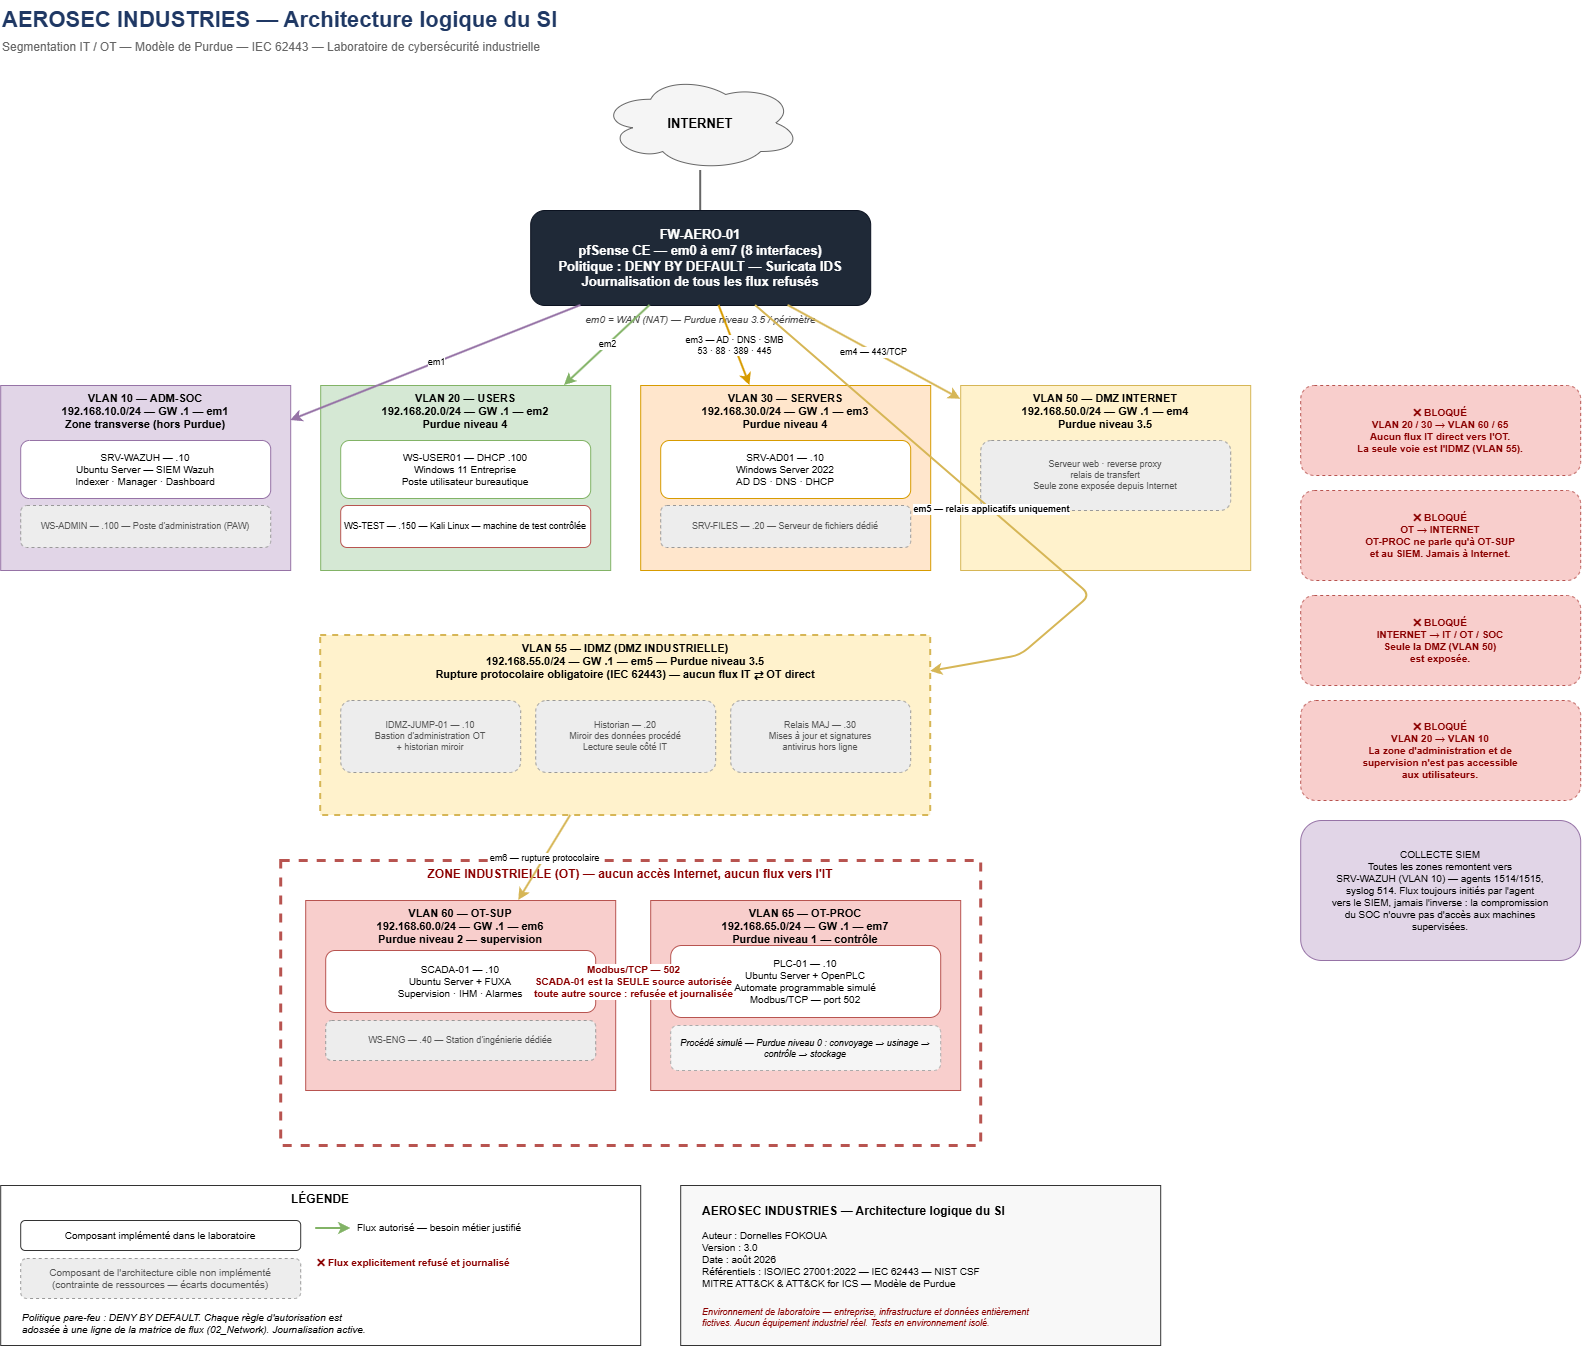

The diagram above was exported from draw.io. Its source (the exported page's mxGraphModel, read from the mxfile embedded in the PNG):
<mxGraphModel dx="2315" dy="1415" grid="1" gridSize="10" guides="1" tooltips="1" connect="1" arrows="1" fold="1" page="1" pageScale="1" pageWidth="1700" pageHeight="1400" math="0" shadow="0">
  <root>
    <mxCell id="0" />
    <mxCell id="1" parent="0" />
    <mxCell id="t1" parent="1" style="text;html=1;align=left;fontSize=22;fontStyle=1;fontColor=#1F3864;" value="AEROSEC INDUSTRIES — Architecture logique du SI" vertex="1">
      <mxGeometry height="34" width="900" x="60" y="25" as="geometry" />
    </mxCell>
    <mxCell id="t2" parent="1" style="text;html=1;align=left;fontSize=12;fontColor=#666666;" value="Segmentation IT / OT — Modèle de Purdue — IEC 62443 — Laboratoire de cybersécurité industrielle" vertex="1">
      <mxGeometry height="20" width="900" x="60" y="58" as="geometry" />
    </mxCell>
    <mxCell id="net" parent="1" style="ellipse;shape=cloud;whiteSpace=wrap;html=1;fillColor=#f5f5f5;strokeColor=#666666;fontSize=13;fontStyle=1;" value="INTERNET" vertex="1">
      <mxGeometry height="95" width="200" x="660" y="100" as="geometry" />
    </mxCell>
    <mxCell id="fw" parent="1" style="rounded=1;whiteSpace=wrap;html=1;fillColor=#1F2937;strokeColor=#0B1220;fontColor=#FFFFFF;fontSize=13;fontStyle=1;" value="FW-AERO-01&#10;pfSense CE — em0 à em7 (8 interfaces)&#10;Politique : DENY BY DEFAULT — Suricata IDS&#10;Journalisation de tous les flux refusés" vertex="1">
      <mxGeometry height="95" width="340" x="590" y="235" as="geometry" />
    </mxCell>
    <mxCell id="fwlvl" parent="1" style="text;html=1;align=center;fontSize=10;fontStyle=2;fontColor=#444444;" value="em0 = WAN (NAT) — Purdue niveau 3.5 / périmètre" vertex="1">
      <mxGeometry height="18" width="340" x="590" y="332" as="geometry" />
    </mxCell>
    <mxCell id="e_net_fw" edge="1" parent="1" source="net" style="endArrow=none;html=1;strokeWidth=2;strokeColor=#666666;" target="fw">
      <mxGeometry relative="1" as="geometry" />
    </mxCell>
    <mxCell id="z10" parent="1" style="rounded=0;whiteSpace=wrap;html=1;fillColor=#e1d5e7;strokeColor=#9673a6;verticalAlign=top;fontSize=11;fontStyle=1;" value="VLAN 10 — ADM-SOC&#10;192.168.10.0/24 — GW .1 — em1&#10;Zone transverse (hors Purdue)" vertex="1">
      <mxGeometry height="185" width="290" x="60" y="410" as="geometry" />
    </mxCell>
    <mxCell id="m_wazuh" parent="1" style="rounded=1;whiteSpace=wrap;html=1;fillColor=#FFFFFF;strokeColor=#9673a6;fontSize=10;" value="SRV-WAZUH — .10&#10;Ubuntu Server — SIEM Wazuh&#10;Indexer · Manager · Dashboard" vertex="1">
      <mxGeometry height="58" width="250" x="80" y="465" as="geometry" />
    </mxCell>
    <mxCell id="m_wsadmin" parent="1" style="rounded=1;whiteSpace=wrap;html=1;fillColor=#EDEDED;strokeColor=#999999;dashed=1;fontSize=9;fontColor=#555555;" value="WS-ADMIN — .100 — Poste d'administration (PAW)" vertex="1">
      <mxGeometry height="42" width="250" x="80" y="530" as="geometry" />
    </mxCell>
    <mxCell id="z20" parent="1" style="rounded=0;whiteSpace=wrap;html=1;fillColor=#d5e8d4;strokeColor=#82b366;verticalAlign=top;fontSize=11;fontStyle=1;" value="VLAN 20 — USERS&#10;192.168.20.0/24 — GW .1 — em2&#10;Purdue niveau 4" vertex="1">
      <mxGeometry height="185" width="290" x="380" y="410" as="geometry" />
    </mxCell>
    <mxCell id="m_wsuser" parent="1" style="rounded=1;whiteSpace=wrap;html=1;fillColor=#FFFFFF;strokeColor=#82b366;fontSize=10;" value="WS-USER01 — DHCP .100&#10;Windows 11 Entreprise&#10;Poste utilisateur bureautique" vertex="1">
      <mxGeometry height="58" width="250" x="400" y="465" as="geometry" />
    </mxCell>
    <mxCell id="m_kali" parent="1" style="rounded=1;whiteSpace=wrap;html=1;fillColor=#FFFFFF;strokeColor=#b85450;fontSize=9;" value="WS-TEST — .150 — Kali Linux — machine de test contrôlée" vertex="1">
      <mxGeometry height="42" width="250" x="400" y="530" as="geometry" />
    </mxCell>
    <mxCell id="z30" parent="1" style="rounded=0;whiteSpace=wrap;html=1;fillColor=#ffe6cc;strokeColor=#d79b00;verticalAlign=top;fontSize=11;fontStyle=1;" value="VLAN 30 — SERVERS&#10;192.168.30.0/24 — GW .1 — em3&#10;Purdue niveau 4" vertex="1">
      <mxGeometry height="185" width="290" x="700" y="410" as="geometry" />
    </mxCell>
    <mxCell id="m_ad" parent="1" style="rounded=1;whiteSpace=wrap;html=1;fillColor=#FFFFFF;strokeColor=#d79b00;fontSize=10;" value="SRV-AD01 — .10&#10;Windows Server 2022&#10;AD DS · DNS · DHCP" vertex="1">
      <mxGeometry height="58" width="250" x="720" y="465" as="geometry" />
    </mxCell>
    <mxCell id="m_files" parent="1" style="rounded=1;whiteSpace=wrap;html=1;fillColor=#EDEDED;strokeColor=#999999;dashed=1;fontSize=9;fontColor=#555555;" value="SRV-FILES — .20 — Serveur de fichiers dédié" vertex="1">
      <mxGeometry height="42" width="250" x="720" y="530" as="geometry" />
    </mxCell>
    <mxCell id="z50" parent="1" style="rounded=0;whiteSpace=wrap;html=1;fillColor=#fff2cc;strokeColor=#d6b656;verticalAlign=top;fontSize=11;fontStyle=1;" value="VLAN 50 — DMZ INTERNET&#10;192.168.50.0/24 — GW .1 — em4&#10;Purdue niveau 3.5" vertex="1">
      <mxGeometry height="185" width="290" x="1020" y="410" as="geometry" />
    </mxCell>
    <mxCell id="m_web" parent="1" style="rounded=1;whiteSpace=wrap;html=1;fillColor=#EDEDED;strokeColor=#999999;dashed=1;fontSize=9;fontColor=#555555;" value="Serveur web · reverse proxy&#10;relais de transfert&#10;Seule zone exposée depuis Internet" vertex="1">
      <mxGeometry height="70" width="250" x="1040" y="465" as="geometry" />
    </mxCell>
    <mxCell id="z55" parent="1" style="rounded=0;whiteSpace=wrap;html=1;fillColor=#fff2cc;strokeColor=#d6b656;verticalAlign=top;fontSize=11;fontStyle=1;dashed=1;strokeWidth=2;" value="VLAN 55 — IDMZ (DMZ INDUSTRIELLE)&#10;192.168.55.0/24 — GW .1 — em5 — Purdue niveau 3.5&#10;Rupture protocolaire obligatoire (IEC 62443) — aucun flux IT ⇄ OT direct" vertex="1">
      <mxGeometry height="180" width="610" x="380" y="660" as="geometry" />
    </mxCell>
    <mxCell id="m_jump" parent="1" style="rounded=1;whiteSpace=wrap;html=1;fillColor=#EDEDED;strokeColor=#999999;dashed=1;fontSize=9;fontColor=#555555;" value="IDMZ-JUMP-01 — .10&#10;Bastion d'administration OT&#10;+ historian miroir" vertex="1">
      <mxGeometry height="72" width="180" x="400" y="725" as="geometry" />
    </mxCell>
    <mxCell id="m_hist" parent="1" style="rounded=1;whiteSpace=wrap;html=1;fillColor=#EDEDED;strokeColor=#999999;dashed=1;fontSize=9;fontColor=#555555;" value="Historian — .20&#10;Miroir des données procédé&#10;Lecture seule côté IT" vertex="1">
      <mxGeometry height="72" width="180" x="595" y="725" as="geometry" />
    </mxCell>
    <mxCell id="m_patch" parent="1" style="rounded=1;whiteSpace=wrap;html=1;fillColor=#EDEDED;strokeColor=#999999;dashed=1;fontSize=9;fontColor=#555555;" value="Relais MAJ — .30&#10;Mises à jour et signatures&#10;antivirus hors ligne" vertex="1">
      <mxGeometry height="72" width="180" x="790" y="725" as="geometry" />
    </mxCell>
    <mxCell id="zot" parent="1" style="rounded=0;whiteSpace=wrap;html=1;fillColor=none;strokeColor=#b85450;verticalAlign=top;fontSize=12;fontStyle=1;dashed=1;strokeWidth=3;fontColor=#8B0000;" value="ZONE INDUSTRIELLE (OT) — aucun accès Internet, aucun flux vers l'IT" vertex="1">
      <mxGeometry height="285" width="700" x="340" y="885" as="geometry" />
    </mxCell>
    <mxCell id="z60" parent="1" style="rounded=0;whiteSpace=wrap;html=1;fillColor=#f8cecc;strokeColor=#b85450;verticalAlign=top;fontSize=11;fontStyle=1;" value="VLAN 60 — OT-SUP&#10;192.168.60.0/24 — GW .1 — em6&#10;Purdue niveau 2 — supervision" vertex="1">
      <mxGeometry height="190" width="310" x="365" y="925" as="geometry" />
    </mxCell>
    <mxCell id="m_scada" parent="1" style="rounded=1;whiteSpace=wrap;html=1;fillColor=#FFFFFF;strokeColor=#b85450;fontSize=10;" value="SCADA-01 — .10&#10;Ubuntu Server + FUXA&#10;Supervision · IHM · Alarmes" vertex="1">
      <mxGeometry height="62" width="270" x="385" y="975" as="geometry" />
    </mxCell>
    <mxCell id="m_eng" parent="1" style="rounded=1;whiteSpace=wrap;html=1;fillColor=#EDEDED;strokeColor=#999999;dashed=1;fontSize=9;fontColor=#555555;" value="WS-ENG — .40 — Station d'ingénierie dédiée" vertex="1">
      <mxGeometry height="40" width="270" x="385" y="1045" as="geometry" />
    </mxCell>
    <mxCell id="z65" parent="1" style="rounded=0;whiteSpace=wrap;html=1;fillColor=#f8cecc;strokeColor=#b85450;verticalAlign=top;fontSize=11;fontStyle=1;" value="VLAN 65 — OT-PROC&#10;192.168.65.0/24 — GW .1 — em7&#10;Purdue niveau 1 — contrôle" vertex="1">
      <mxGeometry height="190" width="310" x="710" y="925" as="geometry" />
    </mxCell>
    <mxCell id="m_plc" parent="1" style="rounded=1;whiteSpace=wrap;html=1;fillColor=#FFFFFF;strokeColor=#b85450;fontSize=10;" value="PLC-01 — .10&#10;Ubuntu Server + OpenPLC&#10;Automate programmable simulé&#10;Modbus/TCP — port 502" vertex="1">
      <mxGeometry height="72" width="270" x="730" y="970" as="geometry" />
    </mxCell>
    <mxCell id="m_proc" parent="1" style="rounded=1;whiteSpace=wrap;html=1;fillColor=#F5F5F5;strokeColor=#AAAAAA;dashed=1;fontSize=9;fontStyle=2;" value="Procédé simulé — Purdue niveau 0 : convoyage → usinage → contrôle → stockage" vertex="1">
      <mxGeometry height="45" width="270" x="730" y="1050" as="geometry" />
    </mxCell>
    <mxCell id="e_fw10" edge="1" parent="1" source="fw" style="endArrow=classic;html=1;strokeWidth=2;strokeColor=#9673a6;fontSize=9;" target="z10" value="em1">
      <mxGeometry relative="1" as="geometry" />
    </mxCell>
    <mxCell id="e_fw20" edge="1" parent="1" source="fw" style="endArrow=classic;html=1;strokeWidth=2;strokeColor=#82b366;fontSize=9;" target="z20" value="em2">
      <mxGeometry relative="1" as="geometry" />
    </mxCell>
    <mxCell id="e_fw30" edge="1" parent="1" source="fw" style="endArrow=classic;html=1;strokeWidth=2;strokeColor=#d79b00;fontSize=9;" target="z30" value="em3 — AD · DNS · SMB&#10;53 · 88 · 389 · 445">
      <mxGeometry relative="1" as="geometry" />
    </mxCell>
    <mxCell id="e_fw50" edge="1" parent="1" source="fw" style="endArrow=classic;html=1;strokeWidth=2;strokeColor=#d6b656;fontSize=9;" target="z50" value="em4 — 443/TCP">
      <mxGeometry relative="1" as="geometry" />
    </mxCell>
    <mxCell id="e_fw55" edge="1" parent="1" source="fw" style="endArrow=classic;html=1;strokeWidth=2;strokeColor=#d6b656;fontSize=9;fontStyle=1;" target="z55" value="em5 — relais applicatifs uniquement">
      <mxGeometry relative="1" as="geometry">
        <Array as="points">
          <mxPoint x="1150" y="620" />
          <mxPoint x="1080" y="680" />
        </Array>
      </mxGeometry>
    </mxCell>
    <mxCell id="e_5560" edge="1" parent="1" source="z55" style="endArrow=classic;html=1;strokeWidth=2;strokeColor=#d6b656;fontSize=9;" target="z60" value="em6 — rupture protocolaire">
      <mxGeometry relative="1" as="geometry" />
    </mxCell>
    <mxCell id="e_modbus" edge="1" parent="1" source="m_scada" style="endArrow=classic;html=1;strokeWidth=3;strokeColor=#b85450;fontSize=10;fontStyle=1;fontColor=#8B0000;" target="m_plc" value="Modbus/TCP — 502&#10;SCADA-01 est la SEULE source autorisée&#10;toute autre source : refusée et journalisée">
      <mxGeometry relative="1" as="geometry" />
    </mxCell>
    <mxCell id="blk1" parent="1" style="rounded=1;whiteSpace=wrap;html=1;fillColor=#f8cecc;strokeColor=#b85450;fontSize=10;fontStyle=1;fontColor=#8B0000;dashed=1;" value="✖ BLOQUÉ&#10;VLAN 20 / 30 → VLAN 60 / 65&#10;Aucun flux IT direct vers l'OT.&#10;La seule voie est l'IDMZ (VLAN 55)." vertex="1">
      <mxGeometry height="90" width="280" x="1360" y="410" as="geometry" />
    </mxCell>
    <mxCell id="blk2" parent="1" style="rounded=1;whiteSpace=wrap;html=1;fillColor=#f8cecc;strokeColor=#b85450;fontSize=10;fontStyle=1;fontColor=#8B0000;dashed=1;" value="✖ BLOQUÉ&#10;OT → INTERNET&#10;OT-PROC ne parle qu'à OT-SUP&#10;et au SIEM. Jamais à Internet." vertex="1">
      <mxGeometry height="90" width="280" x="1360" y="515" as="geometry" />
    </mxCell>
    <mxCell id="blk3" parent="1" style="rounded=1;whiteSpace=wrap;html=1;fillColor=#f8cecc;strokeColor=#b85450;fontSize=10;fontStyle=1;fontColor=#8B0000;dashed=1;" value="✖ BLOQUÉ&#10;INTERNET → IT / OT / SOC&#10;Seule la DMZ (VLAN 50)&#10;est exposée." vertex="1">
      <mxGeometry height="90" width="280" x="1360" y="620" as="geometry" />
    </mxCell>
    <mxCell id="blk4" parent="1" style="rounded=1;whiteSpace=wrap;html=1;fillColor=#f8cecc;strokeColor=#b85450;fontSize=10;fontStyle=1;fontColor=#8B0000;dashed=1;" value="✖ BLOQUÉ&#10;VLAN 20 → VLAN 10&#10;La zone d'administration et de&#10;supervision n'est pas accessible&#10;aux utilisateurs." vertex="1">
      <mxGeometry height="100" width="280" x="1360" y="725" as="geometry" />
    </mxCell>
    <mxCell id="siem" parent="1" style="rounded=1;whiteSpace=wrap;html=1;fillColor=#e1d5e7;strokeColor=#9673a6;fontSize=10;" value="COLLECTE SIEM&#10;Toutes les zones remontent vers&#10;SRV-WAZUH (VLAN 10) — agents 1514/1515,&#10;syslog 514. Flux toujours initiés par l'agent&#10;vers le SIEM, jamais l'inverse : la compromission&#10;du SOC n'ouvre pas d'accès aux machines&#10;supervisées." vertex="1">
      <mxGeometry height="140" width="280" x="1360" y="845" as="geometry" />
    </mxCell>
    <mxCell id="lg" parent="1" style="rounded=0;whiteSpace=wrap;html=1;fillColor=none;strokeColor=#333333;verticalAlign=top;fontSize=12;fontStyle=1;" value="LÉGENDE" vertex="1">
      <mxGeometry height="160" width="640" x="60" y="1210" as="geometry" />
    </mxCell>
    <mxCell id="lg_a" parent="1" style="rounded=1;whiteSpace=wrap;html=1;fillColor=#FFFFFF;strokeColor=#333333;fontSize=10;" value="Composant implémenté dans le laboratoire" vertex="1">
      <mxGeometry height="30" width="280" x="80" y="1245" as="geometry" />
    </mxCell>
    <mxCell id="lg_b" parent="1" style="rounded=1;whiteSpace=wrap;html=1;fillColor=#EDEDED;strokeColor=#999999;dashed=1;fontSize=10;fontColor=#555555;" value="Composant de l'architecture cible non implémenté&#10;(contrainte de ressources — écarts documentés)" vertex="1">
      <mxGeometry height="40" width="280" x="80" y="1283" as="geometry" />
    </mxCell>
    <mxCell id="lg_c" parent="1" style="text;html=1;align=left;fontSize=10;" value="Flux autorisé — besoin métier justifié" vertex="1">
      <mxGeometry height="26" width="270" x="415" y="1240" as="geometry" />
    </mxCell>
    <mxCell id="lg_cl" edge="1" parent="1" style="endArrow=classic;html=1;strokeWidth=2;strokeColor=#82b366;">
      <mxGeometry relative="1" as="geometry">
        <mxPoint x="375" y="1253" as="sourcePoint" />
        <mxPoint x="410" y="1253" as="targetPoint" />
      </mxGeometry>
    </mxCell>
    <mxCell id="lg_d" parent="1" style="text;html=1;align=left;fontSize=10;fontColor=#8B0000;fontStyle=1;" value="✖  Flux explicitement refusé et journalisé" vertex="1">
      <mxGeometry height="24" width="290" x="375" y="1275" as="geometry" />
    </mxCell>
    <mxCell id="lg_e" parent="1" style="text;html=1;align=left;fontSize=10;fontStyle=2;" value="Politique pare-feu : DENY BY DEFAULT. Chaque règle d'autorisation est&#10;adossée à une ligne de la matrice de flux (02_Network). Journalisation active." vertex="1">
      <mxGeometry height="35" width="600" x="80" y="1330" as="geometry" />
    </mxCell>
    <mxCell id="cart" parent="1" style="rounded=0;whiteSpace=wrap;html=1;fillColor=#F8F8F8;strokeColor=#333333;" value="" vertex="1">
      <mxGeometry height="160" width="480" x="740" y="1210" as="geometry" />
    </mxCell>
    <mxCell id="cart_t" parent="1" style="text;html=1;align=left;fontSize=12;fontStyle=1;" value="AEROSEC INDUSTRIES — Architecture logique du SI" vertex="1">
      <mxGeometry height="22" width="450" x="760" y="1222" as="geometry" />
    </mxCell>
    <mxCell id="cart_b" parent="1" style="text;html=1;align=left;fontSize=10;" value="Auteur : Dornelles FOKOUA&#10;Version : 3.0&#10;Date : août 2026&#10;Référentiels : ISO/IEC 27001:2022 — IEC 62443 — NIST CSF&#10;MITRE ATT&amp;amp;CK &amp;amp; ATT&amp;amp;CK for ICS — Modèle de Purdue" vertex="1">
      <mxGeometry height="72" width="450" x="760" y="1248" as="geometry" />
    </mxCell>
    <mxCell id="cart_w" parent="1" style="text;html=1;align=left;fontSize=9;fontStyle=2;fontColor=#8B0000;" value="Environnement de laboratoire — entreprise, infrastructure et données entièrement&#10;fictives. Aucun équipement industriel réel. Tests en environnement isolé." vertex="1">
      <mxGeometry height="40" width="450" x="760" y="1325" as="geometry" />
    </mxCell>
  </root>
</mxGraphModel>